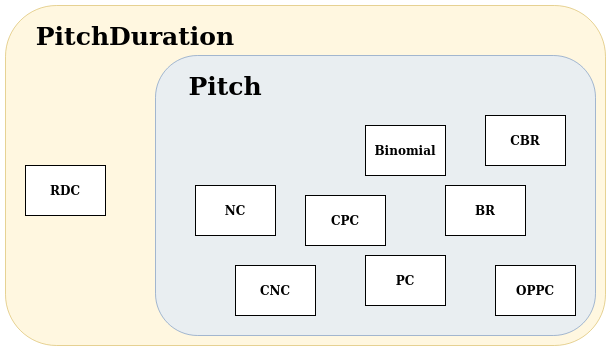

The diagram above was exported from draw.io. Its source (the exported page's mxGraphModel, read from the mxfile embedded in the PNG):
<mxGraphModel dx="1422" dy="767" grid="1" gridSize="10" guides="1" tooltips="1" connect="1" arrows="1" fold="1" page="1" pageScale="1" pageWidth="850" pageHeight="1100" math="0" shadow="0">
  <root>
    <mxCell id="0" />
    <mxCell id="1" parent="0" />
    <mxCell id="9oOA53PdgRrBrSnhNChk-3" value="" style="rounded=1;whiteSpace=wrap;html=1;opacity=60;fillColor=#fff2cc;strokeColor=#d6b656;" vertex="1" parent="1">
      <mxGeometry x="130" y="170" width="600" height="340" as="geometry" />
    </mxCell>
    <mxCell id="9oOA53PdgRrBrSnhNChk-1" value="" style="rounded=1;whiteSpace=wrap;html=1;fillColor=#dae8fc;strokeColor=#6c8ebf;opacity=60;" vertex="1" parent="1">
      <mxGeometry x="280" y="220" width="440" height="280" as="geometry" />
    </mxCell>
    <mxCell id="eTh9kcnNgjJD-hhMWWfk-1" value="&lt;b&gt;NC&lt;/b&gt;" style="rounded=0;whiteSpace=wrap;html=1;" parent="1" vertex="1">
      <mxGeometry x="320" y="350" width="80" height="50" as="geometry" />
    </mxCell>
    <mxCell id="eTh9kcnNgjJD-hhMWWfk-2" value="&lt;b&gt;CNC&lt;/b&gt;" style="rounded=0;whiteSpace=wrap;html=1;" parent="1" vertex="1">
      <mxGeometry x="360" y="430" width="80" height="50" as="geometry" />
    </mxCell>
    <mxCell id="eTh9kcnNgjJD-hhMWWfk-3" value="&lt;b&gt;PC&lt;/b&gt;" style="rounded=0;whiteSpace=wrap;html=1;" parent="1" vertex="1">
      <mxGeometry x="490" y="420" width="80" height="50" as="geometry" />
    </mxCell>
    <mxCell id="eTh9kcnNgjJD-hhMWWfk-4" value="&lt;b&gt;CPC&lt;/b&gt;" style="rounded=0;whiteSpace=wrap;html=1;" parent="1" vertex="1">
      <mxGeometry x="430" y="360" width="80" height="50" as="geometry" />
    </mxCell>
    <mxCell id="eTh9kcnNgjJD-hhMWWfk-5" value="&lt;b&gt;Binomial&lt;/b&gt;" style="rounded=0;whiteSpace=wrap;html=1;" parent="1" vertex="1">
      <mxGeometry x="490" y="290" width="80" height="50" as="geometry" />
    </mxCell>
    <mxCell id="eTh9kcnNgjJD-hhMWWfk-6" value="&lt;b&gt;BR&lt;/b&gt;" style="rounded=0;whiteSpace=wrap;html=1;" parent="1" vertex="1">
      <mxGeometry x="570" y="350" width="80" height="50" as="geometry" />
    </mxCell>
    <mxCell id="eTh9kcnNgjJD-hhMWWfk-7" value="&lt;b&gt;CBR&lt;/b&gt;" style="rounded=0;whiteSpace=wrap;html=1;" parent="1" vertex="1">
      <mxGeometry x="610" y="280" width="80" height="50" as="geometry" />
    </mxCell>
    <mxCell id="PXsUAUA8lQK_5x1P7He--7" value="&lt;b&gt;OPPC&lt;/b&gt;" style="rounded=0;whiteSpace=wrap;html=1;" parent="1" vertex="1">
      <mxGeometry x="620" y="430" width="80" height="50" as="geometry" />
    </mxCell>
    <mxCell id="9oOA53PdgRrBrSnhNChk-2" value="&lt;font style=&quot;font-size: 25px&quot;&gt;&lt;b&gt;Pitch&lt;/b&gt;&lt;/font&gt;" style="text;html=1;strokeColor=none;fillColor=none;align=center;verticalAlign=middle;whiteSpace=wrap;rounded=0;opacity=60;" vertex="1" parent="1">
      <mxGeometry x="330" y="240" width="40" height="20" as="geometry" />
    </mxCell>
    <mxCell id="9oOA53PdgRrBrSnhNChk-4" value="&lt;b style=&quot;font-size: 25px&quot;&gt;&lt;font style=&quot;font-size: 25px&quot;&gt;Pitch&lt;/font&gt;Duration&lt;/b&gt;" style="text;html=1;strokeColor=none;fillColor=none;align=center;verticalAlign=middle;whiteSpace=wrap;rounded=0;opacity=60;" vertex="1" parent="1">
      <mxGeometry x="240" y="190" width="40" height="20" as="geometry" />
    </mxCell>
    <mxCell id="9oOA53PdgRrBrSnhNChk-6" value="&lt;b&gt;RDC&lt;/b&gt;" style="rounded=0;whiteSpace=wrap;html=1;" vertex="1" parent="1">
      <mxGeometry x="150" y="330" width="80" height="50" as="geometry" />
    </mxCell>
  </root>
</mxGraphModel>